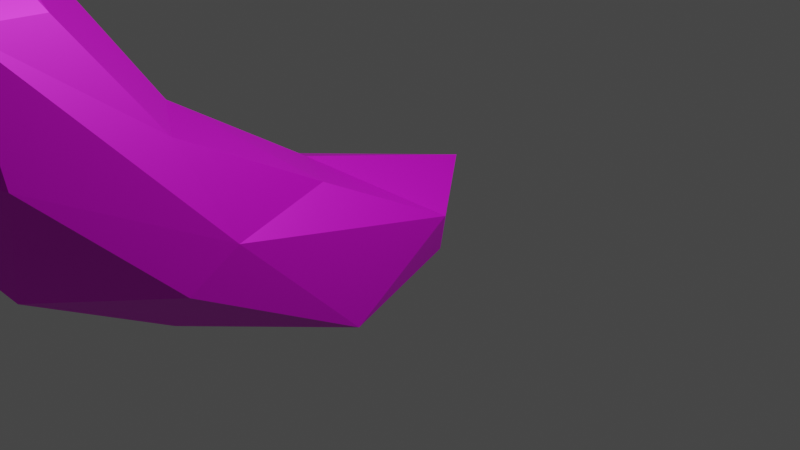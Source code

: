 # Source: banana_rigtest.blend  (saved by Blender 2.80.75; exported with 4.5.12 LTS)
import bpy
from mathutils import Matrix  # noqa: F401  (used for matrix-valued properties, if any)

bpy.ops.wm.read_factory_settings(use_empty=True)
scene = bpy.context.scene
scene.name = 'Scene'

# ---- collections
col_collection = bpy.data.collections.new('Collection'); scene.collection.children.link(col_collection)

# ---- images (referenced by path relative to the original .blend; pixels are not part of the script)
import os
ASSET_DIR = os.environ.get("B2B_ASSET_DIR", "")  # directory of the original .blend (textures are referenced by path, not embedded)
HERE = os.path.dirname(os.path.abspath(__file__))  # packed textures are extracted next to this script under _unpacked/

def load_image(name, relpath, width, height, colorspace="sRGB"):
    """Load a texture the original file referenced (path relative to the .blend, or extracted next to this script)."""
    p = next((c for c in (os.path.join(HERE, relpath), os.path.join(ASSET_DIR, relpath)) if relpath and os.path.exists(c)), "")
    if p:
        img = bpy.data.images.load(p, check_existing=True)
        img.name = name
    else:  # same state as the original file: an image datablock whose file is absent (Cycles renders it pink)
        img = bpy.data.images.new(name, width, height)
        img.source = "FILE"
        img.filepath = "//" + (relpath or name)
    img.colorspace_settings.name = colorspace
    return img
img_material_002_base_color = load_image('Material.002 Base Color', 'banana.png', 1024, 1024, 'sRGB')

# ---- materials (node trees are filled in below, after node groups)
mat_material_002 = bpy.data.materials.new('Material.002')
mat_material_002.use_transparent_shadow = False

# ---- material node trees
mat_material_002.use_nodes = True; mat_material_002.node_tree.nodes.clear()
_N = mat_material_002.node_tree.nodes; _L = mat_material_002.node_tree.links
n0 = _N.new('ShaderNodeOutputMaterial'); n0.name = 'Material Output'; n0.location = (300, 300)
n1 = _N.new('ShaderNodeBsdfPrincipled'); n1.name = 'Principled BSDF'; n1.location = (10, 300)
n1.distribution = 'GGX'
n1.subsurface_method = 'BURLEY'
n1.inputs[1].default_value = 0.3864
n1.inputs[3].default_value = 1.45
n1.inputs[13].default_value = 0.6682
n1.inputs[27].default_value = (0.0, 0.0, 0.0, 1.0)
n1.inputs[28].default_value = 1.0
n2 = _N.new('ShaderNodeTexImage'); n2.name = 'Image Texture'; n2.location = (-280, 280)
n2.image = img_material_002_base_color
_L.new(n1.outputs[0], n0.inputs[0])
_L.new(n2.outputs[0], n1.inputs[0])
n0.is_active_output = True

# ---- world
world_world = bpy.data.worlds.new('World'); scene.world = world_world
world_world.use_nodes = True; world_world.node_tree.nodes.clear()
_N = world_world.node_tree.nodes; _L = world_world.node_tree.links
n0 = _N.new('ShaderNodeOutputWorld'); n0.name = 'World Output'; n0.location = (300, 300)
n1 = _N.new('ShaderNodeBackground'); n1.name = 'Background'; n1.location = (10, 300)
n1.inputs[0].default_value = (0.05088, 0.05088, 0.05088, 1.0)
_L.new(n1.outputs[0], n0.inputs[0])
n0.is_active_output = True
world_world.color = (0.05088, 0.05088, 0.05088)
world_world.use_sun_shadow = False
world_world.sun_shadow_jitter_overblur = 0.0

# ---- cameras
cam_camera = bpy.data.cameras.new('Camera')
cam_camera.clip_end = 100.0
cam_camera.ortho_scale = 7.314

# ---- lights
light_light = bpy.data.lights.new('Light', 'POINT')
light_light.transmission_factor = 0.0
light_light.energy = 1000.0
light_light.shadow_soft_size = 0.1
light_light.shadow_maximum_resolution = 0.006
light_light.use_absolute_resolution = True

# ---- meshes
me_icosphere_001 = bpy.data.meshes.new('Icosphere.001')
me_icosphere_001.from_pydata([(-0.06142, -4.118, 4.152), (0.122, -2.621, 1.963), (-0.2252, -4.374, 4.679), (-0.08534, -4.206, 5.42), (-0.0149, -4.668, 3.879), (-0.05701, 0.1726, -0.4637), (-7.783e-09, -2.679, -0.1406), (0.03931, -1.191, 1.044), (-0.01801, 0.8354, 0.459), (-0.08587, -4.709, 5.193), (0.01427, -4.019, 0.6269), (0.1976, -4.366, 5.074), (-0.7548, -3.624, 2.65), (0.7473, -1.209, -0.4408), (0.6561, -3.736, 2.98), (-0.621, -1.27, 0.8976), (0.7198, -2.959, 1.915), (0.00144, -5.174, 2.303), (0.6418, 0.007218, 0.256), (0.2133, -4.296, 3.964), (0.451, 0.1409, -0.2203), (-0.8273, -4.272, 1.918), (-0.8589, -1.278, -0.1567), (0.8273, -4.272, 1.918), (0.888, -2.549, 0.9528), (-0.8717, -4.428, 3.053), (-0.7485, -2.63, 0.1279), (0.8406, -4.428, 3.053), (-0.5961, 0.06833, 0.02717), (0.8455, -3.015, 0.6327), (-0.2746, -0.8781, -0.6962), (0.5314, -1.402, 1.017)], [], [(4, 9, 2), (30, 5, 13), (9, 11, 3), (19, 0, 11), (26, 21, 22), (9, 3, 2), (0, 12, 25), (25, 22, 21), (1, 12, 0), (19, 4, 27), (26, 10, 21), (7, 15, 1), (5, 30, 28), (4, 25, 17), (19, 27, 14), (4, 19, 11), (19, 14, 0), (29, 24, 23), (17, 10, 23), (0, 14, 1), (17, 23, 27), (15, 7, 8), (4, 11, 9), (3, 11, 2), (4, 17, 27), (27, 16, 14), (27, 23, 24), (14, 16, 1), (17, 21, 10), (24, 16, 27), (29, 10, 13), (16, 24, 31), (6, 10, 26), (29, 23, 10), (7, 1, 31), (6, 26, 30), (17, 25, 21), (1, 16, 31), (6, 30, 13), (28, 15, 8), (12, 15, 22), (29, 13, 24), (18, 24, 13), (0, 2, 11), (28, 8, 5), (0, 4, 2), (31, 18, 7), (0, 25, 4), (22, 30, 26), (13, 5, 20), (15, 28, 22), (22, 25, 12), (22, 28, 30), (13, 20, 18), (18, 20, 8), (8, 7, 18), (8, 20, 5), (6, 13, 10), (18, 31, 24), (1, 15, 12)])
_uv = me_icosphere_001.uv_layers.new(name='UVMap')
_uv.uv.foreach_set('vector', [0.2837, 0.1273, 0.4215, 0.0, 0.4003, 0.08091, 0.6956, 0.08031, 0.83, 0.0, 0.6746, 0.1298, 0.9218, 0.9995, 0.9418, 0.9537, 1.0, 0.9725, 0.8289, 0.8428, 0.8719, 0.8449, 0.9418, 0.9537, 0.08807, 0.6779, 0.1066, 0.3524, 0.2006, 0.8346, 0.4215, 0.0, 0.4999, 0.02693, 0.4003, 0.08091, 0.3718, 0.1545, 0.2559, 0.3454, 0.2128, 0.2308, 0.2128, 0.2308, 0.2006, 0.8346, 0.1066, 0.3524, 0.2953, 0.5034, 0.2559, 0.3454, 0.3718, 0.1545, 0.8289, 0.8428, 0.783, 0.8717, 0.708, 0.766, 0.08807, 0.6779, 0.0, 0.4952, 0.1066, 0.3524, 0.3475, 0.7271, 0.318, 0.7355, 0.2953, 0.5034, 0.3286, 1.0, 0.1894, 0.9218, 0.3665, 0.9456, 0.2837, 0.1273, 0.2128, 0.2308, 0.05862, 0.2269, 0.8289, 0.8428, 0.708, 0.766, 0.7764, 0.6939, 0.783, 0.8717, 0.8289, 0.8428, 0.9418, 0.9537, 0.8289, 0.8428, 0.7764, 0.6939, 0.8719, 0.8449, 0.5968, 0.4033, 0.6806, 0.3884, 0.602, 0.6446, 0.5582, 0.7723, 0.4999, 0.5042, 0.602, 0.6446, 0.8719, 0.8449, 0.7764, 0.6939, 0.7922, 0.4947, 0.5582, 0.7723, 0.602, 0.6446, 0.708, 0.766, 0.318, 0.7355, 0.3475, 0.7271, 0.4999, 0.9767, 0.783, 0.8717, 0.9418, 0.9537, 0.9218, 0.9995, 1.0, 0.9725, 0.9418, 0.9537, 0.9036, 0.9199, 0.783, 0.8717, 0.5582, 0.7723, 0.708, 0.766, 0.708, 0.766, 0.7432, 0.519, 0.7764, 0.6939, 0.708, 0.766, 0.602, 0.6446, 0.6806, 0.3884, 0.7764, 0.6939, 0.7432, 0.519, 0.7922, 0.4947, 0.05862, 0.2269, 0.1066, 0.3524, 0.0, 0.4952, 0.6806, 0.3884, 0.7432, 0.519, 0.708, 0.766, 0.5968, 0.4033, 0.4999, 0.5042, 0.6746, 0.1298, 0.7432, 0.519, 0.6806, 0.3884, 0.8146, 0.2865, 0.05964, 0.6959, 0.0, 0.4952, 0.08807, 0.6779, 0.5968, 0.4033, 0.602, 0.6446, 0.4999, 0.5042, 0.8464, 0.2718, 0.7922, 0.4947, 0.8146, 0.2865, 0.05964, 0.6959, 0.08807, 0.6779, 0.1894, 0.9218, 0.05862, 0.2269, 0.2128, 0.2308, 0.1066, 0.3524, 0.7922, 0.4947, 0.7432, 0.519, 0.8146, 0.2865, 0.56, 0.3036, 0.6956, 0.08031, 0.6746, 0.1298, 0.3665, 0.9456, 0.318, 0.7355, 0.4999, 0.9767, 0.2559, 0.3454, 0.318, 0.7355, 0.2006, 0.8346, 0.5968, 0.4033, 0.6746, 0.1298, 0.6806, 0.3884, 0.8811, 0.0792, 0.6806, 0.3884, 0.6746, 0.1298, 0.3718, 0.1545, 0.4003, 0.08091, 0.4475, 0.04313, 0.3665, 0.9456, 0.4999, 0.9767, 0.3286, 1.0, 0.3718, 0.1545, 0.2837, 0.1273, 0.4003, 0.08091, 0.8146, 0.2865, 0.8811, 0.0792, 0.8464, 0.2718, 0.3718, 0.1545, 0.2128, 0.2308, 0.2837, 0.1273, 0.2006, 0.8346, 0.1894, 0.9218, 0.08807, 0.6779, 0.6746, 0.1298, 0.83, 0.0, 0.8463, 0.02282, 0.318, 0.7355, 0.3665, 0.9456, 0.2006, 0.8346, 0.2006, 0.8346, 0.2128, 0.2308, 0.2559, 0.3454, 0.2006, 0.8346, 0.3665, 0.9456, 0.1894, 0.9218, 0.6746, 0.1298, 0.8463, 0.02282, 0.8811, 0.0792, 0.8811, 0.0792, 0.8463, 0.02282, 1.0, 0.02277, 1.0, 0.02277, 0.8464, 0.2718, 0.8811, 0.0792, 1.0, 0.02277, 0.8463, 0.02282, 0.83, 0.0, 0.56, 0.3036, 0.6746, 0.1298, 0.4999, 0.5042, 0.8811, 0.0792, 0.8146, 0.2865, 0.6806, 0.3884, 0.2953, 0.5034, 0.318, 0.7355, 0.2559, 0.3454])
me_icosphere_001.materials.append(mat_material_002)
me_icosphere_001.use_remesh_preserve_volume = False
me_icosphere_001.use_remesh_preserve_attributes = False
me_icosphere_001.use_mirror_vertex_groups = False
me_icosphere_001.update()
arm_armature = bpy.data.armatures.new('Armature')  # bones are not reproduced

# ---- objects
ob_light = bpy.data.objects.new('Light', light_light)
ob_camera = bpy.data.objects.new('Camera', cam_camera)
ob_icosphere = bpy.data.objects.new('Icosphere', me_icosphere_001)
ob_armature = bpy.data.objects.new('Armature', arm_armature)

# ---- transforms, parenting, visibility, modifiers, constraints
ob_light.location = (4.076, 1.005, 5.904)
ob_light.rotation_euler = (0.6503, 0.05522, 1.866)
ob_light.lock_rotations_4d = False
ob_light.empty_display_type = 'ARROWS'
ob_light.color = (0.0, 0.0, 0.0, 0.0)
ob_light.lineart.crease_threshold = 0.0
ob_camera.location = (7.359, -6.926, 4.958)
ob_camera.rotation_euler = (1.109, 0.0, 0.8149)
ob_camera.lock_rotations_4d = False
ob_camera.empty_display_type = 'ARROWS'
ob_camera.color = (0.0, 0.0, 0.0, 0.0)
ob_camera.display_type = 'WIRE'
ob_camera.lineart.crease_threshold = 0.0
ob_icosphere.parent = ob_armature
ob_icosphere.matrix_parent_inverse = Matrix(((0.9964, 0.07463, 0.04011, -0.0), (-0.06664, 0.398, 0.915, 0.0), (0.05232, -0.9144, 0.4015, -0.0), (-0.0, 0.0, -0.0, 1.0)))
ob_icosphere.location = (0.0, 0.0, 0.0)
ob_icosphere.lineart.crease_threshold = 0.0
_vg = ob_icosphere.vertex_groups.new(name='Bone')
for _i, _w in zip([5, 6, 7, 8, 13, 15, 18, 20, 22, 28, 30, 31], [0.975, 0.02524, 0.03224, 0.9896, 0.1884, 0.05071, 0.8799, 0.9502, 0.1495, 0.921, 0.6962, 0.07821]): _vg.add([_i], _w, 'REPLACE')
_vg = ob_icosphere.vertex_groups.new(name='Bone.003')
for _i, _w in zip([1, 6, 7, 10, 12, 13, 15, 16, 18, 20, 21, 22, 24, 26, 28, 29, 30, 31], [0.06217, 0.4623, 0.9237, 0.0608, 0.03494, 0.7076, 0.8789, 0.02902, 0.143, 0.05034, 0.01736, 0.7749, 0.1632, 0.499, 0.07317, 0.1082, 0.2731, 0.7723]): _vg.add([_i], _w, 'REPLACE')
_vg = ob_icosphere.vertex_groups.new(name='Bone.004')
for _i, _w in zip([1, 6, 7, 10, 12, 13, 14, 15, 16, 17, 21, 22, 23, 24, 25, 26, 27, 29, 30, 31], [0.8401, 0.4682, 0.01526, 0.7877, 0.1073, 0.1137, 0.1225, 0.05889, 0.8005, 0.02769, 0.109, 0.1149, 0.1373, 0.8517, 0.05534, 0.4106, 0.0001348, 0.8316, 0.03362, 0.1473]): _vg.add([_i], _w, 'REPLACE')
_vg = ob_icosphere.vertex_groups.new(name='Bone.005')
for _i, _w in zip([0, 1, 2, 3, 4, 6, 9, 10, 11, 12, 14, 16, 17, 19, 21, 23, 25, 26, 27, 29], [1.02, 0.09428, 1.011, 1.009, 1.001, 0.01372, 1.01, 0.1644, 1.009, 0.8457, 0.8725, 0.166, 0.9613, 1.0, 0.8597, 0.849, 1.008, 0.06858, 0.9833, 0.05732]): _vg.add([_i], _w, 'REPLACE')
_m = ob_icosphere.modifiers.new('Armature', 'ARMATURE')
_m.object = ob_armature
ob_armature.location = (0.0, 0.0, 0.0)
ob_armature.rotation_euler = (1.157, -0.04012, 0.07476)
ob_armature.show_in_front = True
ob_armature.lineart.crease_threshold = 0.0

# ---- collection membership
col_collection.objects.link(ob_light)
col_collection.objects.link(ob_camera)
col_collection.objects.link(ob_icosphere)
col_collection.objects.link(ob_armature)

# ---- scene / render settings (as saved in the file)
scene.camera = ob_camera
scene.frame_start = 1; scene.frame_end = 90; scene.frame_set(61)
scene.render.engine = 'BLENDER_EEVEE_NEXT'
scene.cycles.use_denoising = False
scene.cycles.samples = 128
scene.cycles.sampling_pattern = 'TABULATED_SOBOL'
scene.cycles.use_adaptive_sampling = False
scene.cycles.use_light_tree = False
scene.view_settings.view_transform = 'Filmic'
bpy.context.view_layer.update()
